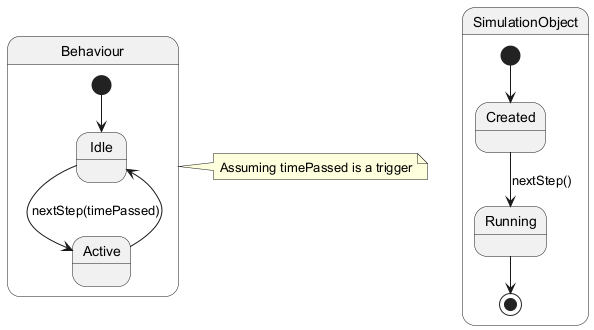

The diagram above was rendered by PlantUML. Its source (embedded in the PNG):
@startuml
state SimulationObject {
  [*] --> Created
  Created --> Running : nextStep()
  Running --> [*]
}

state Behaviour {
  [*] --> Idle
  Idle --> Active : nextStep(timePassed)
  Active --> Idle
}
note right of Behaviour: Assuming timePassed is a trigger
@enduml